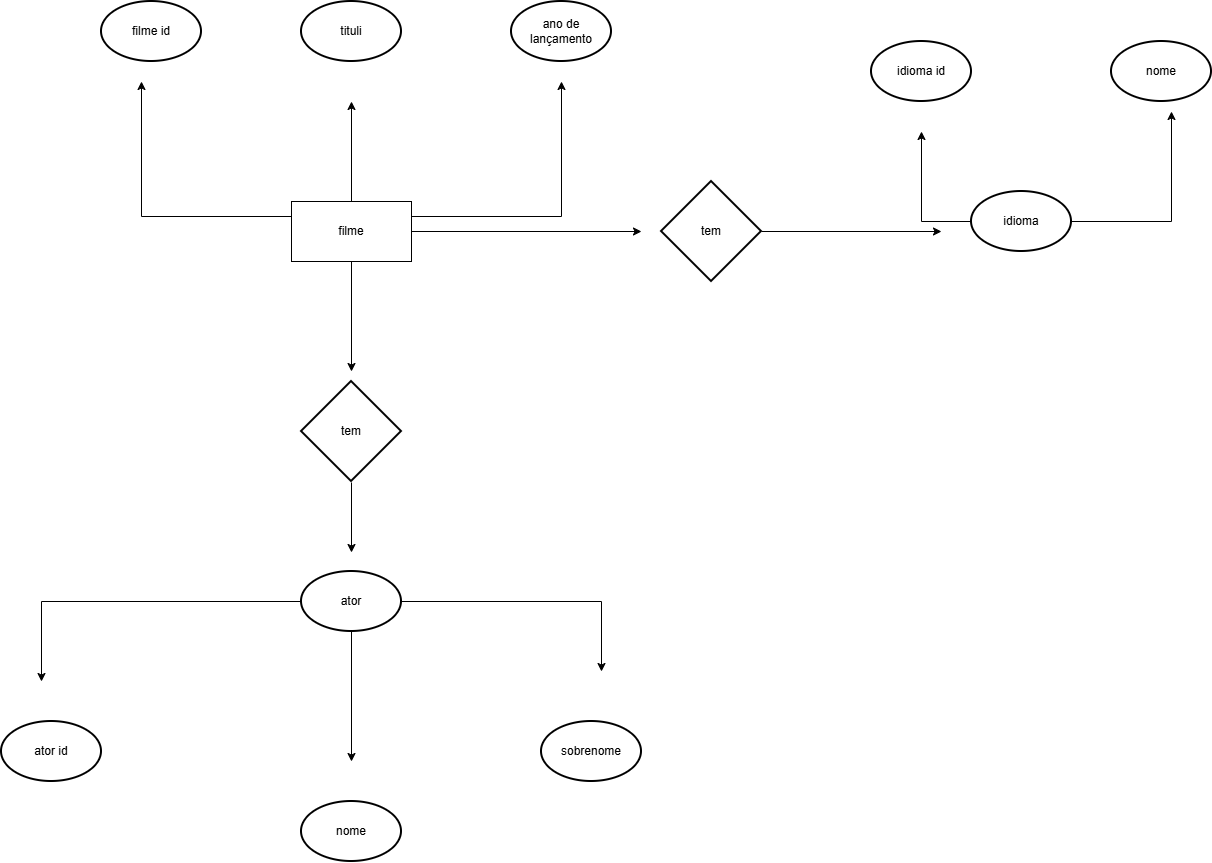

The diagram above was exported from draw.io. Its source (the exported page's mxGraphModel, read from the mxfile embedded in the PNG):
<mxGraphModel dx="2757" dy="1940" grid="1" gridSize="10" guides="1" tooltips="1" connect="1" arrows="1" fold="1" page="1" pageScale="1" pageWidth="827" pageHeight="1169" math="0" shadow="0">
  <root>
    <mxCell id="0" />
    <mxCell id="1" parent="0" />
    <mxCell id="Bc3cqdSmo38P9jx_7PJz-2" parent="1" style="strokeWidth=2;html=1;shape=mxgraph.flowchart.start_1;whiteSpace=wrap;" value="filme id" vertex="1">
      <mxGeometry height="60" width="100" x="50" y="50" as="geometry" />
    </mxCell>
    <mxCell id="Bc3cqdSmo38P9jx_7PJz-3" parent="1" style="strokeWidth=2;html=1;shape=mxgraph.flowchart.start_1;whiteSpace=wrap;" value="&lt;div&gt;tituli&lt;/div&gt;" vertex="1">
      <mxGeometry height="60" width="100" x="250" y="50" as="geometry" />
    </mxCell>
    <mxCell id="Bc3cqdSmo38P9jx_7PJz-4" parent="1" style="strokeWidth=2;html=1;shape=mxgraph.flowchart.start_1;whiteSpace=wrap;" value="ano de lançamento" vertex="1">
      <mxGeometry height="60" width="100" x="460" y="50" as="geometry" />
    </mxCell>
    <mxCell id="Bc3cqdSmo38P9jx_7PJz-18" edge="1" parent="1" source="Bc3cqdSmo38P9jx_7PJz-5" style="edgeStyle=orthogonalEdgeStyle;rounded=0;orthogonalLoop=1;jettySize=auto;html=1;defaultLabelBackgroundColor=page;">
      <mxGeometry relative="1" as="geometry">
        <mxPoint x="300" y="150" as="targetPoint" />
      </mxGeometry>
    </mxCell>
    <mxCell id="Bc3cqdSmo38P9jx_7PJz-20" edge="1" parent="1" source="Bc3cqdSmo38P9jx_7PJz-5" style="edgeStyle=orthogonalEdgeStyle;rounded=0;orthogonalLoop=1;jettySize=auto;html=1;defaultLabelBackgroundColor=page;">
      <mxGeometry relative="1" as="geometry">
        <mxPoint x="590" y="280" as="targetPoint" />
      </mxGeometry>
    </mxCell>
    <mxCell id="Bc3cqdSmo38P9jx_7PJz-23" edge="1" parent="1" source="Bc3cqdSmo38P9jx_7PJz-5" style="edgeStyle=orthogonalEdgeStyle;rounded=0;orthogonalLoop=1;jettySize=auto;html=1;exitX=0;exitY=0.25;exitDx=0;exitDy=0;defaultLabelBackgroundColor=page;">
      <mxGeometry relative="1" as="geometry">
        <mxPoint x="90" y="130" as="targetPoint" />
      </mxGeometry>
    </mxCell>
    <mxCell id="Bc3cqdSmo38P9jx_7PJz-24" edge="1" parent="1" source="Bc3cqdSmo38P9jx_7PJz-5" style="edgeStyle=orthogonalEdgeStyle;rounded=0;orthogonalLoop=1;jettySize=auto;html=1;exitX=1;exitY=0.25;exitDx=0;exitDy=0;defaultLabelBackgroundColor=page;">
      <mxGeometry relative="1" as="geometry">
        <mxPoint x="510" y="130" as="targetPoint" />
      </mxGeometry>
    </mxCell>
    <mxCell id="Bc3cqdSmo38P9jx_7PJz-25" edge="1" parent="1" source="Bc3cqdSmo38P9jx_7PJz-5" style="edgeStyle=orthogonalEdgeStyle;rounded=0;orthogonalLoop=1;jettySize=auto;html=1;defaultLabelBackgroundColor=page;">
      <mxGeometry relative="1" as="geometry">
        <mxPoint x="300" y="420" as="targetPoint" />
      </mxGeometry>
    </mxCell>
    <mxCell id="Bc3cqdSmo38P9jx_7PJz-5" parent="1" style="rounded=0;whiteSpace=wrap;html=1;" value="filme" vertex="1">
      <mxGeometry height="60" width="120" x="240" y="250" as="geometry" />
    </mxCell>
    <mxCell id="Bc3cqdSmo38P9jx_7PJz-26" edge="1" parent="1" style="edgeStyle=orthogonalEdgeStyle;rounded=0;orthogonalLoop=1;jettySize=auto;html=1;defaultLabelBackgroundColor=page;">
      <mxGeometry relative="1" as="geometry">
        <mxPoint x="300" y="531" as="sourcePoint" />
        <mxPoint x="300" y="601" as="targetPoint" />
      </mxGeometry>
    </mxCell>
    <mxCell id="Bc3cqdSmo38P9jx_7PJz-6" parent="1" style="strokeWidth=2;html=1;shape=mxgraph.flowchart.decision;whiteSpace=wrap;" value="tem" vertex="1">
      <mxGeometry height="100" width="100" x="250" y="430" as="geometry" />
    </mxCell>
    <mxCell id="Bc3cqdSmo38P9jx_7PJz-27" edge="1" parent="1" source="Bc3cqdSmo38P9jx_7PJz-7" style="edgeStyle=orthogonalEdgeStyle;rounded=0;orthogonalLoop=1;jettySize=auto;html=1;defaultLabelBackgroundColor=page;">
      <mxGeometry relative="1" as="geometry">
        <mxPoint x="-10" y="730" as="targetPoint" />
      </mxGeometry>
    </mxCell>
    <mxCell id="Bc3cqdSmo38P9jx_7PJz-28" edge="1" parent="1" source="Bc3cqdSmo38P9jx_7PJz-7" style="edgeStyle=orthogonalEdgeStyle;rounded=0;orthogonalLoop=1;jettySize=auto;html=1;exitX=1;exitY=0.5;exitDx=0;exitDy=0;exitPerimeter=0;defaultLabelBackgroundColor=page;">
      <mxGeometry relative="1" as="geometry">
        <mxPoint x="550" y="720" as="targetPoint" />
      </mxGeometry>
    </mxCell>
    <mxCell id="Bc3cqdSmo38P9jx_7PJz-29" edge="1" parent="1" source="Bc3cqdSmo38P9jx_7PJz-7" style="edgeStyle=orthogonalEdgeStyle;rounded=0;orthogonalLoop=1;jettySize=auto;html=1;defaultLabelBackgroundColor=page;">
      <mxGeometry relative="1" as="geometry">
        <mxPoint x="300" y="810" as="targetPoint" />
      </mxGeometry>
    </mxCell>
    <mxCell id="Bc3cqdSmo38P9jx_7PJz-7" parent="1" style="strokeWidth=2;html=1;shape=mxgraph.flowchart.start_1;whiteSpace=wrap;" value="ator" vertex="1">
      <mxGeometry height="60" width="100" x="250" y="620" as="geometry" />
    </mxCell>
    <mxCell id="Bc3cqdSmo38P9jx_7PJz-8" parent="1" style="strokeWidth=2;html=1;shape=mxgraph.flowchart.start_1;whiteSpace=wrap;" value="ator id" vertex="1">
      <mxGeometry height="60" width="100" x="-50" y="770" as="geometry" />
    </mxCell>
    <mxCell id="Bc3cqdSmo38P9jx_7PJz-9" parent="1" style="strokeWidth=2;html=1;shape=mxgraph.flowchart.start_1;whiteSpace=wrap;" value="nome" vertex="1">
      <mxGeometry height="60" width="100" x="250" y="850" as="geometry" />
    </mxCell>
    <mxCell id="Bc3cqdSmo38P9jx_7PJz-10" parent="1" style="strokeWidth=2;html=1;shape=mxgraph.flowchart.start_1;whiteSpace=wrap;" value="sobrenome" vertex="1">
      <mxGeometry height="60" width="100" x="490" y="770" as="geometry" />
    </mxCell>
    <mxCell id="Bc3cqdSmo38P9jx_7PJz-17" edge="1" parent="1" source="Bc3cqdSmo38P9jx_7PJz-11" style="edgeStyle=orthogonalEdgeStyle;rounded=0;orthogonalLoop=1;jettySize=auto;html=1;exitX=1;exitY=0.5;exitDx=0;exitDy=0;exitPerimeter=0;defaultLabelBackgroundColor=page;">
      <mxGeometry relative="1" as="geometry">
        <mxPoint x="890" y="280" as="targetPoint" />
      </mxGeometry>
    </mxCell>
    <mxCell id="Bc3cqdSmo38P9jx_7PJz-11" parent="1" style="strokeWidth=2;html=1;shape=mxgraph.flowchart.decision;whiteSpace=wrap;" value="tem" vertex="1">
      <mxGeometry height="100" width="100" x="610" y="230" as="geometry" />
    </mxCell>
    <mxCell id="Bc3cqdSmo38P9jx_7PJz-15" edge="1" parent="1" source="Bc3cqdSmo38P9jx_7PJz-12" style="edgeStyle=orthogonalEdgeStyle;rounded=0;orthogonalLoop=1;jettySize=auto;html=1;defaultLabelBackgroundColor=page;">
      <mxGeometry relative="1" as="geometry">
        <mxPoint x="870" y="180" as="targetPoint" />
      </mxGeometry>
    </mxCell>
    <mxCell id="Bc3cqdSmo38P9jx_7PJz-16" edge="1" parent="1" source="Bc3cqdSmo38P9jx_7PJz-12" style="edgeStyle=orthogonalEdgeStyle;rounded=0;orthogonalLoop=1;jettySize=auto;html=1;exitX=1;exitY=0.5;exitDx=0;exitDy=0;exitPerimeter=0;defaultLabelBackgroundColor=page;">
      <mxGeometry relative="1" as="geometry">
        <mxPoint x="1120" y="160" as="targetPoint" />
      </mxGeometry>
    </mxCell>
    <mxCell id="Bc3cqdSmo38P9jx_7PJz-12" parent="1" style="strokeWidth=2;html=1;shape=mxgraph.flowchart.start_1;whiteSpace=wrap;" value="idioma" vertex="1">
      <mxGeometry height="60" width="100" x="920" y="240" as="geometry" />
    </mxCell>
    <mxCell id="Bc3cqdSmo38P9jx_7PJz-13" parent="1" style="strokeWidth=2;html=1;shape=mxgraph.flowchart.start_1;whiteSpace=wrap;" value="idioma id" vertex="1">
      <mxGeometry height="60" width="100" x="820" y="90" as="geometry" />
    </mxCell>
    <mxCell id="Bc3cqdSmo38P9jx_7PJz-14" parent="1" style="strokeWidth=2;html=1;shape=mxgraph.flowchart.start_1;whiteSpace=wrap;" value="nome" vertex="1">
      <mxGeometry height="60" width="100" x="1060" y="90" as="geometry" />
    </mxCell>
  </root>
</mxGraphModel>